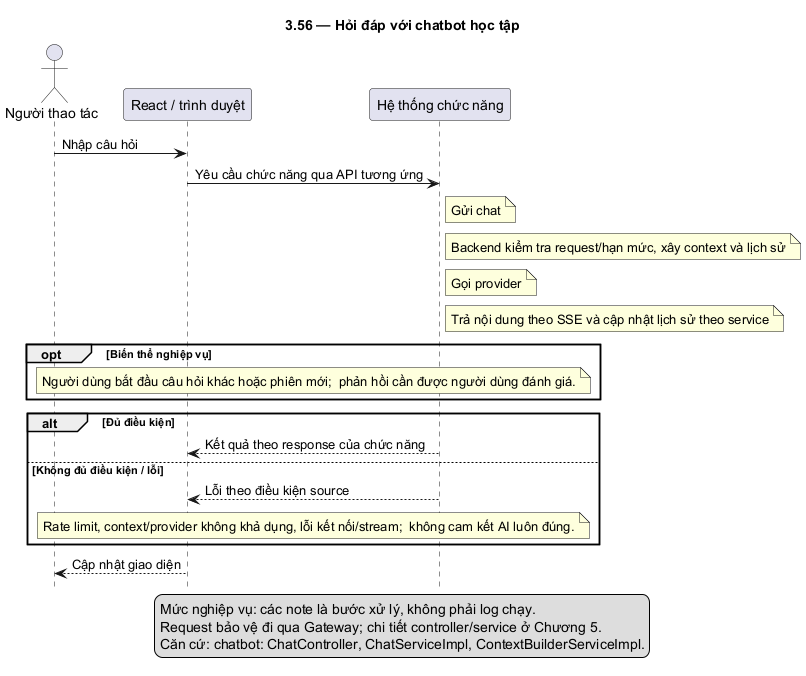

The diagram above was rendered by PlantUML. Its source (embedded in the PNG):
@startuml
skinparam defaultFontName DejaVu Sans
skinparam shadowing false
hide footbox
title 3.56 — Hỏi đáp với chatbot học tập
actor "Người thao tác" as U
participant "React / trình duyệt" as F
participant "Hệ thống chức năng" as B
U -> F: Nhập câu hỏi
F -> B: Yêu cầu chức năng qua API tương ứng
note right of B: Gửi chat
note right of B: Backend kiểm tra request/hạn mức, xây context và lịch sử
note right of B: Gọi provider
note right of B: Trả nội dung theo SSE và cập nhật lịch sử theo service
opt Biến thể nghiệp vụ
note over F,B: Người dùng bắt đầu câu hỏi khác hoặc phiên mới;  phản hồi cần được người dùng đánh giá.
end
alt Đủ điều kiện
B --> F: Kết quả theo response của chức năng
else Không đủ điều kiện / lỗi
B --> F: Lỗi theo điều kiện source
note over F,B: Rate limit, context/provider không khả dụng, lỗi kết nối/stream;  không cam kết AI luôn đúng.
end
F --> U: Cập nhật giao diện
legend bottom
Mức nghiệp vụ: các note là bước xử lý, không phải log chạy.
Request bảo vệ đi qua Gateway; chi tiết controller/service ở Chương 5.
Căn cứ: chatbot: ChatController, ChatServiceImpl, ContextBuilderServiceImpl.
endlegend
@enduml